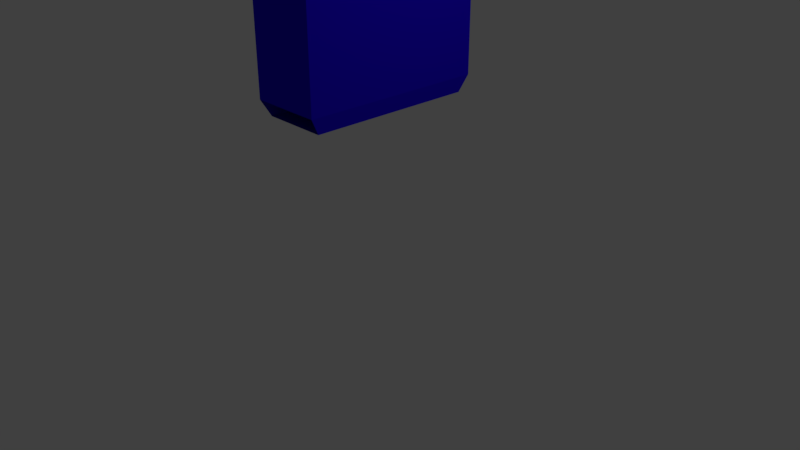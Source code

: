 # Source: door.blend  (saved by Blender 2.78.0; exported with 4.5.12 LTS)
import bpy
from mathutils import Matrix  # noqa: F401  (used for matrix-valued properties, if any)

bpy.ops.wm.read_factory_settings(use_empty=True)
scene = bpy.context.scene
scene.name = 'Scene'

# ---- collections
col_collection_1 = bpy.data.collections.new('Collection 1'); scene.collection.children.link(col_collection_1)

# ---- materials (node trees are filled in below, after node groups)
mat_material = bpy.data.materials.new('Material')
mat_material.alpha_threshold = 0.0
mat_material.use_transparent_shadow = False
mat_material.diffuse_color = (0.0161, 0.0, 0.8, 1.0)
mat_material.specular_color = (0.6921, 0.02166, 0.02166)
mat_material.roughness = 0.5
mat_material.line_color = (0.0, 0.0, 0.0, 1.0)

# ---- material node trees

# ---- world
world_world = bpy.data.worlds.new('World'); scene.world = world_world
world_world.color = (0.05088, 0.05088, 0.05088)
world_world.use_sun_shadow = False
world_world.sun_shadow_jitter_overblur = 0.0
world_world.cycles.sampling_method = 'MANUAL'

# ---- cameras
cam_camera = bpy.data.cameras.new('Camera')
cam_camera.clip_end = 100.0
cam_camera.lens = 35.0
cam_camera.sensor_width = 32.0
cam_camera.sensor_height = 18.0
cam_camera.ortho_scale = 7.314
cam_camera.dof.focus_distance = 0.0
cam_camera.dof.aperture_fstop = 128.0

# ---- lights
light_lamp = bpy.data.lights.new('Lamp', 'POINT')
light_lamp.transmission_factor = 0.0
light_lamp.cutoff_distance = 30.0
light_lamp.energy = 100.0
light_lamp.shadow_buffer_clip_start = 1.001
light_lamp.shadow_soft_size = 0.1
light_lamp.shadow_maximum_resolution = 0.006
light_lamp.use_absolute_resolution = True

# ---- meshes
me_cube = bpy.data.meshes.new('Cube')
me_cube.from_pydata([(0.8917, 0.8917, 0.8385), (0.8917, -0.8917, 0.8385), (-0.8917, -0.8917, 0.8385), (-0.8917, 0.8917, 0.8385), (0.8069, 0.8069, 0.7587), (0.8069, -0.8069, 0.7587), (-0.8069, -0.8069, 0.7587), (-0.8069, 0.8069, 0.7587), (-0.8069, -0.8069, 0.7587), (-0.8069, 0.8069, 0.7587), (-0.178, -0.8069, 0.7587), (-0.178, 0.8069, 0.7587), (0.8917, 0.8917, 2.24), (0.8917, -0.8917, 2.24), (-0.8917, 0.8917, 2.24), (-0.8917, -0.8917, 2.24)], [], [(3, 2, 15, 14), (2, 3, 7, 6), (0, 1, 5, 4), (8, 9, 11, 10), (6, 7, 9, 8), (4, 5, 10, 11), (12, 14, 15, 13), (0, 3, 14, 12), (2, 1, 13, 15), (1, 0, 12, 13)])
me_cube.materials.append(mat_material)
me_cube.use_remesh_preserve_volume = False
me_cube.use_remesh_preserve_attributes = False
me_cube.use_mirror_vertex_groups = False
me_cube.update()

# ---- objects
ob_cube = bpy.data.objects.new('Cube', me_cube)
ob_lamp = bpy.data.objects.new('Lamp', light_lamp)
ob_camera = bpy.data.objects.new('Camera', cam_camera)

# ---- transforms, parenting, visibility, modifiers, constraints
ob_cube.location = (0.0, 0.03612, 0.0)
ob_cube.scale = (0.525, 1.363, 2.649)
ob_cube.lock_rotations_4d = False
ob_cube.empty_display_type = 'ARROWS'
ob_cube.lineart.crease_threshold = 0.0
ob_lamp.location = (4.076, 1.005, 5.904)
ob_lamp.rotation_euler = (0.6503, 0.05522, 1.866)
ob_lamp.lock_rotations_4d = False
ob_lamp.empty_display_type = 'ARROWS'
ob_lamp.color = (0.0, 0.0, 0.0, 0.0)
ob_lamp.lineart.crease_threshold = 0.0
ob_camera.location = (7.481, -6.508, 5.344)
ob_camera.rotation_euler = (1.109, 0.0, 0.8149)
ob_camera.lock_rotations_4d = False
ob_camera.empty_display_type = 'ARROWS'
ob_camera.color = (0.0, 0.0, 0.0, 0.0)
ob_camera.display_type = 'WIRE'
ob_camera.lineart.crease_threshold = 0.0

# ---- collection membership
col_collection_1.objects.link(ob_cube)
col_collection_1.objects.link(ob_lamp)
col_collection_1.objects.link(ob_camera)

# ---- scene / render settings (as saved in the file)
scene.camera = ob_camera
scene.frame_start = 1; scene.frame_end = 250; scene.frame_set(1)
scene.render.engine = 'BLENDER_EEVEE_NEXT'
scene.render.resolution_percentage = 50
scene.render.dither_intensity = 0.0
scene.cycles.use_denoising = False
scene.cycles.samples = 128
scene.cycles.sampling_pattern = 'TABULATED_SOBOL'
scene.cycles.light_sampling_threshold = 0.0
scene.cycles.use_adaptive_sampling = False
scene.cycles.use_light_tree = False
scene.cycles.blur_glossy = 0.0
scene.cycles.sample_clamp_indirect = 0.0
scene.view_settings.view_transform = 'Standard'
bpy.context.view_layer.update()
